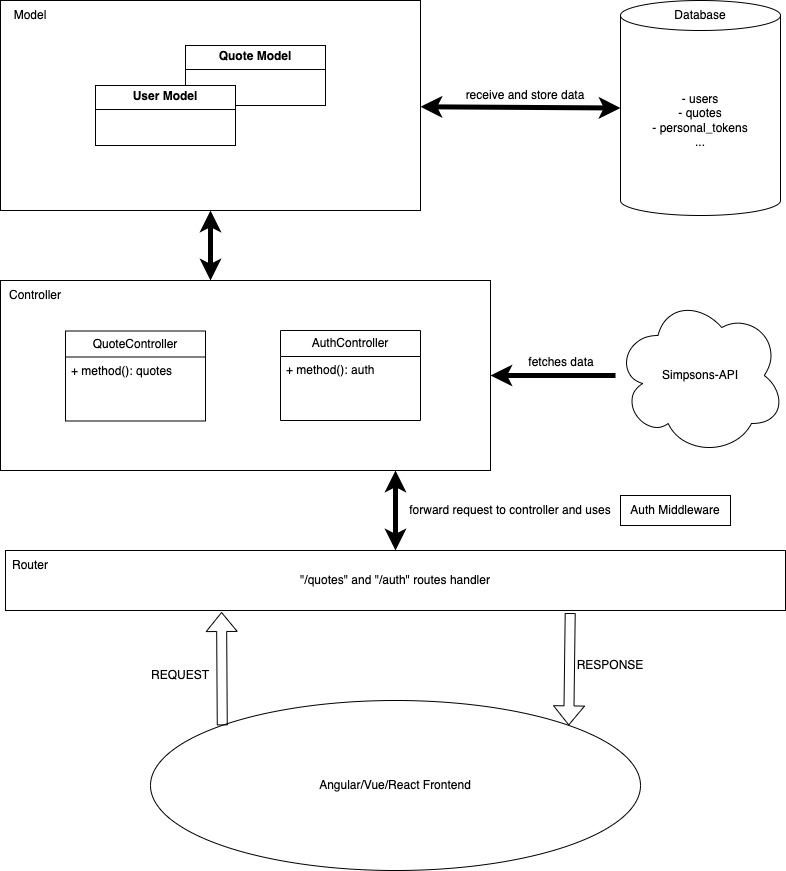

The diagram above was exported from draw.io. Its source (the exported page's mxGraphModel, read from the mxfile embedded in the PNG):
<mxGraphModel dx="1574" dy="898" grid="1" gridSize="10" guides="1" tooltips="1" connect="1" arrows="1" fold="1" page="1" pageScale="1" pageWidth="850" pageHeight="1100" math="0" shadow="0">
  <root>
    <mxCell id="0" />
    <mxCell id="1" parent="0" />
    <mxCell id="uRrLXWhe6esPir3FrKIu-17" value="" style="rounded=0;whiteSpace=wrap;html=1;" parent="1" vertex="1">
      <mxGeometry x="30" y="40" width="420" height="210" as="geometry" />
    </mxCell>
    <object label="&lt;p style=&quot;margin:0px;margin-top:4px;text-align:center;&quot;&gt;&lt;b&gt;Quote&lt;/b&gt;&lt;span style=&quot;color: rgba(0, 0, 0, 0); font-family: monospace; font-size: 0px; text-wrap: nowrap; background-color: initial; text-align: left;&quot;&gt;%3CmxGraphModel%3E%3Croot%3E%3CmxCell%20id%3D%220%22%2F%3E%3CmxCell%20id%3D%221%22%20parent%3D%220%22%2F%3E%3CmxCell%20id%3D%222%22%20value%3D%22%26lt%3Bp%20style%3D%26quot%3Bmargin%3A0px%3Bmargin-top%3A4px%3Btext-align%3Acenter%3B%26quot%3B%26gt%3B%26lt%3Bb%26gt%3BUser%20Model%26lt%3B%2Fb%26gt%3B%26lt%3B%2Fp%26gt%3B%26lt%3Bhr%20size%3D%26quot%3B1%26quot%3B%20style%3D%26quot%3Bborder-style%3Asolid%3B%26quot%3B%26gt%3B%26lt%3Bdiv%20style%3D%26quot%3Bheight%3A2px%3B%26quot%3B%26gt%3B%26lt%3B%2Fdiv%26gt%3B%22%20style%3D%22verticalAlign%3Dtop%3Balign%3Dleft%3Boverflow%3Dfill%3Bhtml%3D1%3BwhiteSpace%3Dwrap%3B%22%20vertex%3D%221%22%20parent%3D%221%22%3E%3CmxGeometry%20x%3D%22355%22%20y%3D%22630%22%20width%3D%22140%22%20height%3D%2260%22%20as%3D%22geometry%22%2F%3E%3C%2FmxCell%3E%3C%2Froot%3E%3C%2FmxGraphModel%3E&lt;/span&gt;&lt;b style=&quot;background-color: initial;&quot;&gt;&amp;nbsp;Model&lt;/b&gt;&lt;/p&gt;&lt;hr size=&quot;1&quot; style=&quot;border-style:solid;&quot;&gt;&lt;div style=&quot;height:2px;&quot;&gt;&lt;/div&gt;" username="" password="" id="uRrLXWhe6esPir3FrKIu-5">
      <mxCell style="verticalAlign=top;align=left;overflow=fill;html=1;whiteSpace=wrap;" parent="1" vertex="1">
        <mxGeometry x="215" y="85" width="140" height="60" as="geometry" />
      </mxCell>
    </object>
    <mxCell id="uRrLXWhe6esPir3FrKIu-1" value="&lt;span style=&quot;background-color: initial;&quot;&gt;- users&lt;/span&gt;&lt;div&gt;- quotes&lt;/div&gt;&lt;div&gt;- personal_tokens&lt;/div&gt;&lt;div&gt;...&lt;/div&gt;" style="shape=cylinder3;whiteSpace=wrap;html=1;boundedLbl=1;backgroundOutline=1;size=15;" parent="1" vertex="1">
      <mxGeometry x="650" y="40" width="160" height="215" as="geometry" />
    </mxCell>
    <object label="&lt;p style=&quot;text-align: center; margin: 4px 0px 0px;&quot;&gt;&lt;span style=&quot;background-color: initial; text-align: left;&quot;&gt;&lt;b&gt;User&lt;/b&gt;&lt;/span&gt;&lt;span style=&quot;color: rgba(0, 0, 0, 0); font-family: monospace; font-size: 0px; text-wrap: nowrap; background-color: initial; text-align: left;&quot;&gt;%3CmxGraphModel%3E%3Croot%3E%3CmxCell%20id%3D%220%22%2F%3E%3CmxCell%20id%3D%221%22%20parent%3D%220%22%2F%3E%3CmxCell%20id%3D%222%22%20value%3D%22%26lt%3Bp%20style%3D%26quot%3Bmargin%3A0px%3Bmargin-top%3A4px%3Btext-align%3Acenter%3B%26quot%3B%26gt%3B%26lt%3Bb%26gt%3BUser%20Model%26lt%3B%2Fb%26gt%3B%26lt%3B%2Fp%26gt%3B%26lt%3Bhr%20size%3D%26quot%3B1%26quot%3B%20style%3D%26quot%3Bborder-style%3Asolid%3B%26quot%3B%26gt%3B%26lt%3Bdiv%20style%3D%26quot%3Bheight%3A2px%3B%26quot%3B%26gt%3B%26lt%3B%2Fdiv%26gt%3B%22%20style%3D%22verticalAlign%3Dtop%3Balign%3Dleft%3Boverflow%3Dfill%3Bhtml%3D1%3BwhiteSpace%3Dwrap%3B%22%20vertex%3D%221%22%20parent%3D%221%22%3E%3CmxGeometry%20x%3D%22355%22%20y%3D%22630%22%20width%3D%22140%22%20height%3D%2260%22%20as%3D%22geometry%22%2F%3E%3C%2FmxCell%3E%3C%2Froot%3E%3C%2FmxGraphModel%3E&lt;/span&gt;&lt;b style=&quot;background-color: initial;&quot;&gt;&amp;nbsp;Model&lt;/b&gt;&lt;/p&gt;&lt;hr size=&quot;1&quot; style=&quot;border-style:solid;&quot;&gt;&lt;div style=&quot;height:2px;&quot;&gt;&lt;/div&gt;" username="" password="" id="uRrLXWhe6esPir3FrKIu-10">
      <mxCell style="verticalAlign=top;align=left;overflow=fill;html=1;whiteSpace=wrap;" parent="1" vertex="1">
        <mxGeometry x="125" y="125" width="140" height="60" as="geometry" />
      </mxCell>
    </object>
    <mxCell id="uRrLXWhe6esPir3FrKIu-18" value="" style="endArrow=classic;startArrow=classic;html=1;rounded=0;entryX=0;entryY=0.5;entryDx=0;entryDy=0;entryPerimeter=0;fontSize=22;strokeWidth=5;" parent="1" source="uRrLXWhe6esPir3FrKIu-17" target="uRrLXWhe6esPir3FrKIu-1" edge="1">
      <mxGeometry width="50" height="50" relative="1" as="geometry">
        <mxPoint x="550" y="195" as="sourcePoint" />
        <mxPoint x="620.7106781186548" y="145" as="targetPoint" />
      </mxGeometry>
    </mxCell>
    <mxCell id="uRrLXWhe6esPir3FrKIu-19" value="receive and store data" style="text;strokeColor=none;align=center;fillColor=none;html=1;verticalAlign=middle;whiteSpace=wrap;rounded=0;" parent="1" vertex="1">
      <mxGeometry x="450" y="120" width="210" height="30" as="geometry" />
    </mxCell>
    <mxCell id="uRrLXWhe6esPir3FrKIu-20" value="Model" style="text;strokeColor=none;align=center;fillColor=none;html=1;verticalAlign=middle;whiteSpace=wrap;rounded=0;" parent="1" vertex="1">
      <mxGeometry x="30" y="40" width="60" height="30" as="geometry" />
    </mxCell>
    <mxCell id="uRrLXWhe6esPir3FrKIu-21" value="" style="rounded=0;whiteSpace=wrap;html=1;" parent="1" vertex="1">
      <mxGeometry x="30" y="320" width="490" height="190" as="geometry" />
    </mxCell>
    <mxCell id="uRrLXWhe6esPir3FrKIu-22" value="Controller" style="text;strokeColor=none;align=center;fillColor=none;html=1;verticalAlign=middle;whiteSpace=wrap;rounded=0;" parent="1" vertex="1">
      <mxGeometry x="35" y="320" width="60" height="30" as="geometry" />
    </mxCell>
    <object label="QuoteController" id="uRrLXWhe6esPir3FrKIu-23">
      <mxCell style="swimlane;fontStyle=0;childLayout=stackLayout;horizontal=1;startSize=26;fillColor=none;horizontalStack=0;resizeParent=1;resizeParentMax=0;resizeLast=0;collapsible=1;marginBottom=0;whiteSpace=wrap;html=1;" parent="1" vertex="1">
        <mxGeometry x="95" y="370.5" width="140" height="90" as="geometry">
          <mxRectangle x="170" y="389" width="130" height="30" as="alternateBounds" />
        </mxGeometry>
      </mxCell>
    </object>
    <mxCell id="uRrLXWhe6esPir3FrKIu-24" value="+ method(): quotes&lt;div&gt;&lt;div&gt;&lt;br&gt;&lt;/div&gt;&lt;/div&gt;" style="text;strokeColor=none;fillColor=none;align=left;verticalAlign=top;spacingLeft=4;spacingRight=4;overflow=hidden;rotatable=0;points=[[0,0.5],[1,0.5]];portConstraint=eastwest;whiteSpace=wrap;html=1;" parent="uRrLXWhe6esPir3FrKIu-23" vertex="1">
      <mxGeometry y="26" width="140" height="64" as="geometry" />
    </mxCell>
    <mxCell id="uRrLXWhe6esPir3FrKIu-29" value="AuthController" style="swimlane;fontStyle=0;childLayout=stackLayout;horizontal=1;startSize=26;fillColor=none;horizontalStack=0;resizeParent=1;resizeParentMax=0;resizeLast=0;collapsible=1;marginBottom=0;whiteSpace=wrap;html=1;" parent="1" vertex="1">
      <mxGeometry x="310" y="370" width="140" height="90" as="geometry">
        <mxRectangle x="100" y="380" width="130" height="30" as="alternateBounds" />
      </mxGeometry>
    </mxCell>
    <mxCell id="uRrLXWhe6esPir3FrKIu-30" value="+ method(): auth" style="text;strokeColor=none;fillColor=none;align=left;verticalAlign=top;spacingLeft=4;spacingRight=4;overflow=hidden;rotatable=0;points=[[0,0.5],[1,0.5]];portConstraint=eastwest;whiteSpace=wrap;html=1;" parent="uRrLXWhe6esPir3FrKIu-29" vertex="1">
      <mxGeometry y="26" width="140" height="64" as="geometry" />
    </mxCell>
    <mxCell id="uRrLXWhe6esPir3FrKIu-33" value="" style="endArrow=classic;startArrow=classic;html=1;rounded=0;entryX=0.5;entryY=1;entryDx=0;entryDy=0;strokeWidth=5;" parent="1" target="uRrLXWhe6esPir3FrKIu-17" edge="1">
      <mxGeometry width="50" height="50" relative="1" as="geometry">
        <mxPoint x="240" y="320" as="sourcePoint" />
        <mxPoint x="450" y="410" as="targetPoint" />
      </mxGeometry>
    </mxCell>
    <mxCell id="uRrLXWhe6esPir3FrKIu-37" value="&quot;/quotes&quot; and &quot;/auth&quot; routes handler" style="rounded=0;whiteSpace=wrap;html=1;" parent="1" vertex="1">
      <mxGeometry x="35" y="590" width="780" height="60" as="geometry" />
    </mxCell>
    <mxCell id="uRrLXWhe6esPir3FrKIu-38" value="" style="endArrow=classic;startArrow=classic;html=1;rounded=0;entryX=0.5;entryY=1;entryDx=0;entryDy=0;strokeWidth=5;exitX=0.5;exitY=0;exitDx=0;exitDy=0;" parent="1" source="uRrLXWhe6esPir3FrKIu-37" edge="1">
      <mxGeometry width="50" height="50" relative="1" as="geometry">
        <mxPoint x="425" y="580" as="sourcePoint" />
        <mxPoint x="425" y="510" as="targetPoint" />
      </mxGeometry>
    </mxCell>
    <mxCell id="uRrLXWhe6esPir3FrKIu-39" value="Auth Middleware" style="html=1;whiteSpace=wrap;" parent="1" vertex="1">
      <mxGeometry x="650" y="535" width="110" height="30" as="geometry" />
    </mxCell>
    <mxCell id="uRrLXWhe6esPir3FrKIu-42" value="forward request to controller and uses" style="text;strokeColor=none;align=center;fillColor=none;html=1;verticalAlign=middle;whiteSpace=wrap;rounded=0;" parent="1" vertex="1">
      <mxGeometry x="430" y="535" width="220" height="30" as="geometry" />
    </mxCell>
    <mxCell id="uRrLXWhe6esPir3FrKIu-43" value="Angular/Vue/React Frontend" style="ellipse;whiteSpace=wrap;html=1;" parent="1" vertex="1">
      <mxGeometry x="180" y="740" width="490" height="170" as="geometry" />
    </mxCell>
    <mxCell id="uRrLXWhe6esPir3FrKIu-51" value="" style="shape=flexArrow;endArrow=classic;html=1;rounded=0;exitX=0;exitY=0;exitDx=0;exitDy=0;entryX=0.277;entryY=1.025;entryDx=0;entryDy=0;entryPerimeter=0;" parent="1" source="uRrLXWhe6esPir3FrKIu-43" target="uRrLXWhe6esPir3FrKIu-37" edge="1">
      <mxGeometry width="50" height="50" relative="1" as="geometry">
        <mxPoint x="400" y="630" as="sourcePoint" />
        <mxPoint x="450" y="580" as="targetPoint" />
      </mxGeometry>
    </mxCell>
    <mxCell id="uRrLXWhe6esPir3FrKIu-52" value="REQUEST" style="text;strokeColor=none;align=center;fillColor=none;html=1;verticalAlign=middle;whiteSpace=wrap;rounded=0;" parent="1" vertex="1">
      <mxGeometry x="180" y="700" width="60" height="30" as="geometry" />
    </mxCell>
    <mxCell id="uRrLXWhe6esPir3FrKIu-53" value="" style="shape=flexArrow;endArrow=classic;html=1;rounded=0;entryX=1;entryY=0;entryDx=0;entryDy=0;exitX=0.724;exitY=1.042;exitDx=0;exitDy=0;exitPerimeter=0;" parent="1" source="uRrLXWhe6esPir3FrKIu-37" target="uRrLXWhe6esPir3FrKIu-43" edge="1">
      <mxGeometry width="50" height="50" relative="1" as="geometry">
        <mxPoint x="740" y="770" as="sourcePoint" />
        <mxPoint x="450" y="580" as="targetPoint" />
      </mxGeometry>
    </mxCell>
    <mxCell id="uRrLXWhe6esPir3FrKIu-54" value="RESPONSE" style="text;strokeColor=none;align=center;fillColor=none;html=1;verticalAlign=middle;whiteSpace=wrap;rounded=0;" parent="1" vertex="1">
      <mxGeometry x="610" y="690" width="60" height="30" as="geometry" />
    </mxCell>
    <mxCell id="uRrLXWhe6esPir3FrKIu-55" value="Database" style="text;strokeColor=none;align=center;fillColor=none;html=1;verticalAlign=middle;whiteSpace=wrap;rounded=0;" parent="1" vertex="1">
      <mxGeometry x="700" y="40" width="60" height="30" as="geometry" />
    </mxCell>
    <mxCell id="uRrLXWhe6esPir3FrKIu-56" value="Router" style="text;strokeColor=none;align=center;fillColor=none;html=1;verticalAlign=middle;whiteSpace=wrap;rounded=0;" parent="1" vertex="1">
      <mxGeometry x="30" y="590" width="60" height="30" as="geometry" />
    </mxCell>
    <mxCell id="n1AMnqOyIFU-kWksXe1M-6" style="edgeStyle=orthogonalEdgeStyle;rounded=0;orthogonalLoop=1;jettySize=auto;html=1;entryX=1;entryY=0.5;entryDx=0;entryDy=0;strokeWidth=5;" edge="1" parent="1" source="n1AMnqOyIFU-kWksXe1M-1" target="uRrLXWhe6esPir3FrKIu-21">
      <mxGeometry relative="1" as="geometry" />
    </mxCell>
    <mxCell id="n1AMnqOyIFU-kWksXe1M-1" value="Simpsons-API" style="ellipse;shape=cloud;whiteSpace=wrap;html=1;" vertex="1" parent="1">
      <mxGeometry x="645" y="335" width="170" height="160" as="geometry" />
    </mxCell>
    <mxCell id="n1AMnqOyIFU-kWksXe1M-7" value="fetches data" style="text;strokeColor=none;align=center;fillColor=none;html=1;verticalAlign=middle;whiteSpace=wrap;rounded=0;" vertex="1" parent="1">
      <mxGeometry x="496" y="387" width="190" height="30" as="geometry" />
    </mxCell>
  </root>
</mxGraphModel>